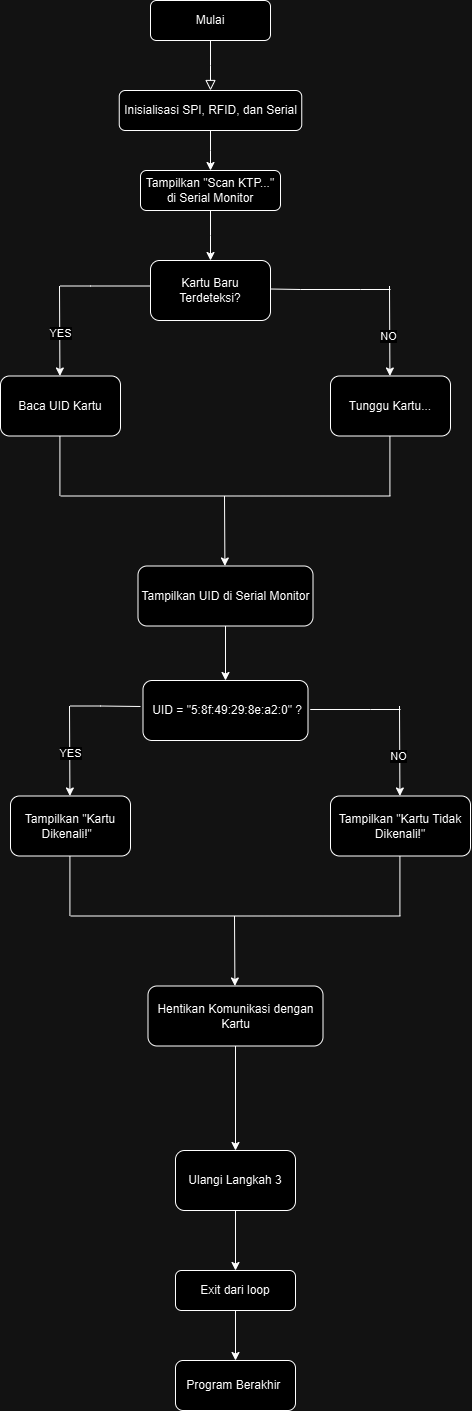

The diagram above was exported from draw.io. Its source (the exported page's mxGraphModel, read from the mxfile embedded in the PNG):
<mxGraphModel dx="868" dy="928" grid="1" gridSize="10" guides="1" tooltips="1" connect="1" arrows="1" fold="1" page="1" pageScale="1" pageWidth="827" pageHeight="1169" math="0" shadow="0">
  <root>
    <mxCell id="WIyWlLk6GJQsqaUBKTNV-0" />
    <mxCell id="WIyWlLk6GJQsqaUBKTNV-1" parent="WIyWlLk6GJQsqaUBKTNV-0" />
    <mxCell id="WIyWlLk6GJQsqaUBKTNV-2" value="" style="rounded=0;html=1;jettySize=auto;orthogonalLoop=1;fontSize=11;endArrow=block;endFill=0;endSize=8;strokeWidth=1;shadow=0;labelBackgroundColor=none;edgeStyle=orthogonalEdgeStyle;" parent="WIyWlLk6GJQsqaUBKTNV-1" source="WIyWlLk6GJQsqaUBKTNV-3" edge="1">
      <mxGeometry relative="1" as="geometry">
        <mxPoint x="470" y="90" as="targetPoint" />
      </mxGeometry>
    </mxCell>
    <mxCell id="WIyWlLk6GJQsqaUBKTNV-3" value="    Mulai " style="rounded=1;whiteSpace=wrap;html=1;fontSize=12;glass=0;strokeWidth=1;shadow=0;" parent="WIyWlLk6GJQsqaUBKTNV-1" vertex="1">
      <mxGeometry x="410" width="120" height="40" as="geometry" />
    </mxCell>
    <mxCell id="9FyatknE5pUB6LNHCN9I-5" value="" style="edgeStyle=orthogonalEdgeStyle;rounded=0;orthogonalLoop=1;jettySize=auto;html=1;" edge="1" parent="WIyWlLk6GJQsqaUBKTNV-1" source="WIyWlLk6GJQsqaUBKTNV-7" target="WIyWlLk6GJQsqaUBKTNV-12">
      <mxGeometry relative="1" as="geometry" />
    </mxCell>
    <mxCell id="WIyWlLk6GJQsqaUBKTNV-7" value="Inisialisasi SPI, RFID, dan Serial      " style="rounded=1;whiteSpace=wrap;html=1;fontSize=12;glass=0;strokeWidth=1;shadow=0;" parent="WIyWlLk6GJQsqaUBKTNV-1" vertex="1">
      <mxGeometry x="378.75" y="90" width="182.5" height="40" as="geometry" />
    </mxCell>
    <mxCell id="9FyatknE5pUB6LNHCN9I-23" value="" style="edgeStyle=orthogonalEdgeStyle;rounded=0;orthogonalLoop=1;jettySize=auto;html=1;" edge="1" parent="WIyWlLk6GJQsqaUBKTNV-1" source="WIyWlLk6GJQsqaUBKTNV-11" target="9FyatknE5pUB6LNHCN9I-22">
      <mxGeometry relative="1" as="geometry" />
    </mxCell>
    <mxCell id="WIyWlLk6GJQsqaUBKTNV-11" value="Exit dari loop" style="rounded=1;whiteSpace=wrap;html=1;fontSize=12;glass=0;strokeWidth=1;shadow=0;" parent="WIyWlLk6GJQsqaUBKTNV-1" vertex="1">
      <mxGeometry x="435" y="1270" width="120" height="40" as="geometry" />
    </mxCell>
    <mxCell id="9FyatknE5pUB6LNHCN9I-7" value="" style="edgeStyle=orthogonalEdgeStyle;rounded=0;orthogonalLoop=1;jettySize=auto;html=1;" edge="1" parent="WIyWlLk6GJQsqaUBKTNV-1" source="WIyWlLk6GJQsqaUBKTNV-12">
      <mxGeometry relative="1" as="geometry">
        <mxPoint x="470" y="260" as="targetPoint" />
      </mxGeometry>
    </mxCell>
    <mxCell id="WIyWlLk6GJQsqaUBKTNV-12" value="Tampilkan &lt;span class=&quot;hljs-string&quot;&gt;&quot;Scan KTP...&quot; di Serial Monitor  &lt;/span&gt;" style="rounded=1;whiteSpace=wrap;html=1;fontSize=12;glass=0;strokeWidth=1;shadow=0;" parent="WIyWlLk6GJQsqaUBKTNV-1" vertex="1">
      <mxGeometry x="400" y="170" width="140" height="40" as="geometry" />
    </mxCell>
    <mxCell id="9FyatknE5pUB6LNHCN9I-12" value="Kartu Baru Terdeteksi?" style="whiteSpace=wrap;html=1;rounded=1;glass=0;strokeWidth=1;shadow=0;" vertex="1" parent="WIyWlLk6GJQsqaUBKTNV-1">
      <mxGeometry x="410" y="260" width="120" height="60" as="geometry" />
    </mxCell>
    <mxCell id="9FyatknE5pUB6LNHCN9I-85" value="" style="edgeStyle=orthogonalEdgeStyle;rounded=0;orthogonalLoop=1;jettySize=auto;html=1;" edge="1" parent="WIyWlLk6GJQsqaUBKTNV-1" source="9FyatknE5pUB6LNHCN9I-17" target="9FyatknE5pUB6LNHCN9I-68">
      <mxGeometry relative="1" as="geometry" />
    </mxCell>
    <mxCell id="9FyatknE5pUB6LNHCN9I-17" value="Tampilkan UID di Serial Monitor" style="whiteSpace=wrap;html=1;rounded=1;glass=0;strokeWidth=1;shadow=0;" vertex="1" parent="WIyWlLk6GJQsqaUBKTNV-1">
      <mxGeometry x="397.5" y="565.5" width="175" height="60" as="geometry" />
    </mxCell>
    <mxCell id="9FyatknE5pUB6LNHCN9I-22" value="Program Berakhir&amp;nbsp;" style="rounded=1;whiteSpace=wrap;html=1;glass=0;strokeWidth=1;shadow=0;" vertex="1" parent="WIyWlLk6GJQsqaUBKTNV-1">
      <mxGeometry x="435" y="1360" width="120" height="50" as="geometry" />
    </mxCell>
    <mxCell id="9FyatknE5pUB6LNHCN9I-24" value="&lt;div&gt;Tunggu Kartu...&lt;/div&gt;" style="rounded=1;whiteSpace=wrap;html=1;" vertex="1" parent="WIyWlLk6GJQsqaUBKTNV-1">
      <mxGeometry x="590" y="375.5" width="120" height="60" as="geometry" />
    </mxCell>
    <mxCell id="9FyatknE5pUB6LNHCN9I-25" value="Baca UID Kartu  " style="rounded=1;whiteSpace=wrap;html=1;" vertex="1" parent="WIyWlLk6GJQsqaUBKTNV-1">
      <mxGeometry x="260" y="375.5" width="120" height="60" as="geometry" />
    </mxCell>
    <mxCell id="9FyatknE5pUB6LNHCN9I-32" value="" style="endArrow=none;html=1;rounded=0;exitX=1;exitY=0.5;exitDx=0;exitDy=0;" edge="1" parent="WIyWlLk6GJQsqaUBKTNV-1">
      <mxGeometry width="50" height="50" relative="1" as="geometry">
        <mxPoint x="530" y="288.5" as="sourcePoint" />
        <mxPoint x="650" y="289" as="targetPoint" />
        <Array as="points">
          <mxPoint x="560" y="289" />
          <mxPoint x="620" y="289" />
        </Array>
      </mxGeometry>
    </mxCell>
    <mxCell id="9FyatknE5pUB6LNHCN9I-33" value="" style="endArrow=classic;html=1;rounded=0;" edge="1" parent="WIyWlLk6GJQsqaUBKTNV-1">
      <mxGeometry width="50" height="50" relative="1" as="geometry">
        <mxPoint x="649" y="285.5" as="sourcePoint" />
        <mxPoint x="649.4100000000001" y="375.5" as="targetPoint" />
      </mxGeometry>
    </mxCell>
    <mxCell id="9FyatknE5pUB6LNHCN9I-35" value="NO" style="edgeLabel;html=1;align=center;verticalAlign=middle;resizable=0;points=[];" vertex="1" connectable="0" parent="9FyatknE5pUB6LNHCN9I-33">
      <mxGeometry x="0.0626" y="-2" relative="1" as="geometry">
        <mxPoint y="1" as="offset" />
      </mxGeometry>
    </mxCell>
    <mxCell id="9FyatknE5pUB6LNHCN9I-34" value="" style="endArrow=none;html=1;rounded=0;" edge="1" parent="WIyWlLk6GJQsqaUBKTNV-1">
      <mxGeometry width="50" height="50" relative="1" as="geometry">
        <mxPoint x="320" y="285.5" as="sourcePoint" />
        <mxPoint x="410" y="285.5" as="targetPoint" />
        <Array as="points">
          <mxPoint x="350" y="285.5" />
        </Array>
      </mxGeometry>
    </mxCell>
    <mxCell id="9FyatknE5pUB6LNHCN9I-37" value="" style="endArrow=classic;html=1;rounded=0;" edge="1" parent="WIyWlLk6GJQsqaUBKTNV-1">
      <mxGeometry width="50" height="50" relative="1" as="geometry">
        <mxPoint x="319" y="285.5" as="sourcePoint" />
        <mxPoint x="319.40999999999997" y="375.5" as="targetPoint" />
      </mxGeometry>
    </mxCell>
    <mxCell id="9FyatknE5pUB6LNHCN9I-39" value="YES" style="edgeLabel;html=1;align=center;verticalAlign=middle;resizable=0;points=[];" vertex="1" connectable="0" parent="9FyatknE5pUB6LNHCN9I-37">
      <mxGeometry x="0.0209" y="4" relative="1" as="geometry">
        <mxPoint x="-4" as="offset" />
      </mxGeometry>
    </mxCell>
    <mxCell id="9FyatknE5pUB6LNHCN9I-42" value="" style="endArrow=none;html=1;rounded=0;" edge="1" parent="WIyWlLk6GJQsqaUBKTNV-1">
      <mxGeometry width="50" height="50" relative="1" as="geometry">
        <mxPoint x="319.40999999999997" y="495.5" as="sourcePoint" />
        <mxPoint x="319.40999999999997" y="435.5" as="targetPoint" />
      </mxGeometry>
    </mxCell>
    <mxCell id="9FyatknE5pUB6LNHCN9I-43" value="" style="endArrow=none;html=1;rounded=0;" edge="1" parent="WIyWlLk6GJQsqaUBKTNV-1">
      <mxGeometry width="50" height="50" relative="1" as="geometry">
        <mxPoint x="649.4100000000001" y="495.5" as="sourcePoint" />
        <mxPoint x="649.4100000000001" y="435.5" as="targetPoint" />
      </mxGeometry>
    </mxCell>
    <mxCell id="9FyatknE5pUB6LNHCN9I-44" value="" style="endArrow=none;html=1;rounded=0;" edge="1" parent="WIyWlLk6GJQsqaUBKTNV-1">
      <mxGeometry width="50" height="50" relative="1" as="geometry">
        <mxPoint x="320" y="495.5" as="sourcePoint" />
        <mxPoint x="650" y="495.5" as="targetPoint" />
      </mxGeometry>
    </mxCell>
    <mxCell id="9FyatknE5pUB6LNHCN9I-45" value="" style="endArrow=classic;html=1;rounded=0;" edge="1" parent="WIyWlLk6GJQsqaUBKTNV-1">
      <mxGeometry width="50" height="50" relative="1" as="geometry">
        <mxPoint x="484" y="495.5" as="sourcePoint" />
        <mxPoint x="484.40999999999997" y="565.5" as="targetPoint" />
      </mxGeometry>
    </mxCell>
    <mxCell id="9FyatknE5pUB6LNHCN9I-48" value="" style="edgeStyle=orthogonalEdgeStyle;rounded=0;orthogonalLoop=1;jettySize=auto;html=1;" edge="1" parent="WIyWlLk6GJQsqaUBKTNV-1" source="9FyatknE5pUB6LNHCN9I-46" target="WIyWlLk6GJQsqaUBKTNV-11">
      <mxGeometry relative="1" as="geometry" />
    </mxCell>
    <mxCell id="9FyatknE5pUB6LNHCN9I-46" value="Ulangi Langkah 3" style="whiteSpace=wrap;html=1;rounded=1;glass=0;strokeWidth=1;shadow=0;" vertex="1" parent="WIyWlLk6GJQsqaUBKTNV-1">
      <mxGeometry x="435" y="1150" width="120" height="60" as="geometry" />
    </mxCell>
    <mxCell id="9FyatknE5pUB6LNHCN9I-68" value="&amp;nbsp;UID = &lt;span class=&quot;hljs-string&quot;&gt;&quot;5:8f:49:29:8e:a2:0&quot;&lt;/span&gt; ?" style="whiteSpace=wrap;html=1;rounded=1;glass=0;strokeWidth=1;shadow=0;" vertex="1" parent="WIyWlLk6GJQsqaUBKTNV-1">
      <mxGeometry x="402.5" y="680" width="165" height="60" as="geometry" />
    </mxCell>
    <mxCell id="9FyatknE5pUB6LNHCN9I-83" value="" style="edgeStyle=orthogonalEdgeStyle;rounded=0;orthogonalLoop=1;jettySize=auto;html=1;" edge="1" parent="WIyWlLk6GJQsqaUBKTNV-1" source="9FyatknE5pUB6LNHCN9I-69" target="9FyatknE5pUB6LNHCN9I-46">
      <mxGeometry relative="1" as="geometry" />
    </mxCell>
    <mxCell id="9FyatknE5pUB6LNHCN9I-69" value="Hentikan Komunikasi dengan Kartu " style="whiteSpace=wrap;html=1;rounded=1;glass=0;strokeWidth=1;shadow=0;" vertex="1" parent="WIyWlLk6GJQsqaUBKTNV-1">
      <mxGeometry x="407.5" y="985.5" width="175" height="60" as="geometry" />
    </mxCell>
    <mxCell id="9FyatknE5pUB6LNHCN9I-70" value="&lt;span class=&quot;hljs-string&quot;&gt;Tampilkan &quot;&lt;/span&gt;Kartu&amp;nbsp;Tidak Dikenali!&quot;" style="rounded=1;whiteSpace=wrap;html=1;" vertex="1" parent="WIyWlLk6GJQsqaUBKTNV-1">
      <mxGeometry x="590" y="795.5" width="140" height="60" as="geometry" />
    </mxCell>
    <mxCell id="9FyatknE5pUB6LNHCN9I-71" value="Tampilkan &lt;span class=&quot;hljs-string&quot;&gt;&quot;Kartu Dikenali!&lt;span class=&quot;hljs-string&quot;&gt;&quot;&amp;nbsp;&lt;/span&gt;&amp;nbsp;&lt;/span&gt;" style="rounded=1;whiteSpace=wrap;html=1;" vertex="1" parent="WIyWlLk6GJQsqaUBKTNV-1">
      <mxGeometry x="270" y="795.5" width="120" height="60" as="geometry" />
    </mxCell>
    <mxCell id="9FyatknE5pUB6LNHCN9I-72" value="" style="endArrow=none;html=1;rounded=0;" edge="1" parent="WIyWlLk6GJQsqaUBKTNV-1">
      <mxGeometry width="50" height="50" relative="1" as="geometry">
        <mxPoint x="580" y="709" as="sourcePoint" />
        <mxPoint x="660" y="709" as="targetPoint" />
        <Array as="points">
          <mxPoint x="570" y="709" />
          <mxPoint x="630" y="709" />
        </Array>
      </mxGeometry>
    </mxCell>
    <mxCell id="9FyatknE5pUB6LNHCN9I-73" value="" style="endArrow=classic;html=1;rounded=0;" edge="1" parent="WIyWlLk6GJQsqaUBKTNV-1">
      <mxGeometry width="50" height="50" relative="1" as="geometry">
        <mxPoint x="659" y="705.5" as="sourcePoint" />
        <mxPoint x="659.4100000000001" y="795.5" as="targetPoint" />
      </mxGeometry>
    </mxCell>
    <mxCell id="9FyatknE5pUB6LNHCN9I-74" value="NO" style="edgeLabel;html=1;align=center;verticalAlign=middle;resizable=0;points=[];" vertex="1" connectable="0" parent="9FyatknE5pUB6LNHCN9I-73">
      <mxGeometry x="0.0626" y="-2" relative="1" as="geometry">
        <mxPoint y="1" as="offset" />
      </mxGeometry>
    </mxCell>
    <mxCell id="9FyatknE5pUB6LNHCN9I-75" value="" style="endArrow=none;html=1;rounded=0;" edge="1" parent="WIyWlLk6GJQsqaUBKTNV-1">
      <mxGeometry width="50" height="50" relative="1" as="geometry">
        <mxPoint x="330" y="705.5" as="sourcePoint" />
        <mxPoint x="400" y="706" as="targetPoint" />
        <Array as="points">
          <mxPoint x="360" y="705.5" />
        </Array>
      </mxGeometry>
    </mxCell>
    <mxCell id="9FyatknE5pUB6LNHCN9I-76" value="" style="endArrow=classic;html=1;rounded=0;" edge="1" parent="WIyWlLk6GJQsqaUBKTNV-1">
      <mxGeometry width="50" height="50" relative="1" as="geometry">
        <mxPoint x="329" y="705.5" as="sourcePoint" />
        <mxPoint x="329.40999999999997" y="795.5" as="targetPoint" />
      </mxGeometry>
    </mxCell>
    <mxCell id="9FyatknE5pUB6LNHCN9I-77" value="YES" style="edgeLabel;html=1;align=center;verticalAlign=middle;resizable=0;points=[];" vertex="1" connectable="0" parent="9FyatknE5pUB6LNHCN9I-76">
      <mxGeometry x="0.0209" y="4" relative="1" as="geometry">
        <mxPoint x="-4" as="offset" />
      </mxGeometry>
    </mxCell>
    <mxCell id="9FyatknE5pUB6LNHCN9I-78" value="" style="endArrow=none;html=1;rounded=0;" edge="1" parent="WIyWlLk6GJQsqaUBKTNV-1">
      <mxGeometry width="50" height="50" relative="1" as="geometry">
        <mxPoint x="329.40999999999997" y="915.5" as="sourcePoint" />
        <mxPoint x="329.40999999999997" y="855.5" as="targetPoint" />
      </mxGeometry>
    </mxCell>
    <mxCell id="9FyatknE5pUB6LNHCN9I-79" value="" style="endArrow=none;html=1;rounded=0;" edge="1" parent="WIyWlLk6GJQsqaUBKTNV-1">
      <mxGeometry width="50" height="50" relative="1" as="geometry">
        <mxPoint x="659.4100000000001" y="915.5" as="sourcePoint" />
        <mxPoint x="659.4100000000001" y="855.5" as="targetPoint" />
      </mxGeometry>
    </mxCell>
    <mxCell id="9FyatknE5pUB6LNHCN9I-80" value="" style="endArrow=none;html=1;rounded=0;" edge="1" parent="WIyWlLk6GJQsqaUBKTNV-1">
      <mxGeometry width="50" height="50" relative="1" as="geometry">
        <mxPoint x="330" y="915.5" as="sourcePoint" />
        <mxPoint x="660" y="915.5" as="targetPoint" />
      </mxGeometry>
    </mxCell>
    <mxCell id="9FyatknE5pUB6LNHCN9I-81" value="" style="endArrow=classic;html=1;rounded=0;" edge="1" parent="WIyWlLk6GJQsqaUBKTNV-1">
      <mxGeometry width="50" height="50" relative="1" as="geometry">
        <mxPoint x="494" y="915.5" as="sourcePoint" />
        <mxPoint x="494.40999999999997" y="985.5" as="targetPoint" />
      </mxGeometry>
    </mxCell>
  </root>
</mxGraphModel>